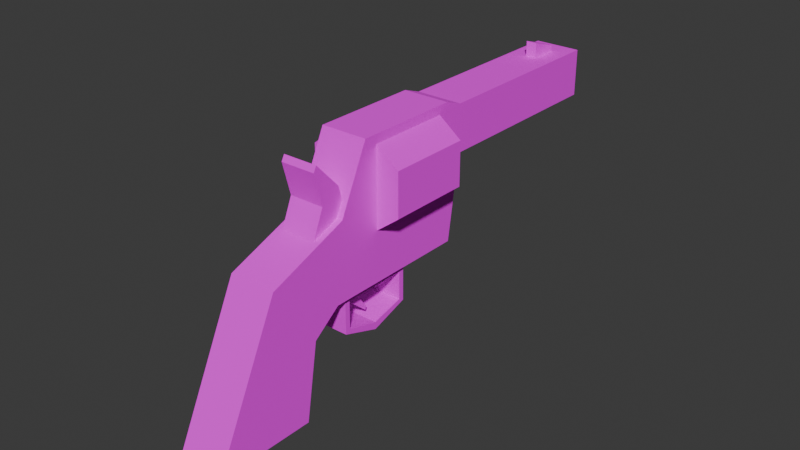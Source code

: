 # Source: Revolver.blend  (saved by Blender 5.0.119; exported with 4.5.12 LTS)
import bpy
from mathutils import Matrix  # noqa: F401  (used for matrix-valued properties, if any)

bpy.ops.wm.read_factory_settings(use_empty=True)
scene = bpy.context.scene
scene.name = 'Scene'

# ---- collections
col_collection = bpy.data.collections.new('Collection'); scene.collection.children.link(col_collection)

# ---- images (referenced by path relative to the original .blend; pixels are not part of the script)
import os
ASSET_DIR = os.environ.get("B2B_ASSET_DIR", "")  # directory of the original .blend (textures are referenced by path, not embedded)
HERE = os.path.dirname(os.path.abspath(__file__))  # packed textures are extracted next to this script under _unpacked/

def load_image(name, relpath, width, height, colorspace="sRGB"):
    """Load a texture the original file referenced (path relative to the .blend, or extracted next to this script)."""
    p = next((c for c in (os.path.join(HERE, relpath), os.path.join(ASSET_DIR, relpath)) if relpath and os.path.exists(c)), "")
    if p:
        img = bpy.data.images.load(p, check_existing=True)
        img.name = name
    else:  # same state as the original file: an image datablock whose file is absent (Cycles renders it pink)
        img = bpy.data.images.new(name, width, height)
        img.source = "FILE"
        img.filepath = "//" + (relpath or name)
    img.colorspace_settings.name = colorspace
    return img
img_guntexture_png = load_image('GunTexture.png', 'GunTexture.png', 1024, 1024, 'sRGB')

# ---- materials (node trees are filled in below, after node groups)
mat_gun = bpy.data.materials.new('Gun')
mat_gun.use_backface_culling_lightprobe_volume = False

# ---- material node trees
mat_gun.use_nodes = True; mat_gun.node_tree.nodes.clear()
_N = mat_gun.node_tree.nodes; _L = mat_gun.node_tree.links
n0 = _N.new('ShaderNodeBsdfPrincipled'); n0.name = 'Principled BSDF'; n0.location = (-200, 100)
n0.inputs[2].default_value = 1.0
n1 = _N.new('ShaderNodeOutputMaterial'); n1.name = 'Material Output'; n1.location = (200, 100)
n2 = _N.new('ShaderNodeTexImage'); n2.name = 'Image Texture'; n2.location = (-513, 59)
n2.image = img_guntexture_png
n2.interpolation = 'Closest'
_L.new(n0.outputs[0], n1.inputs[0])
_L.new(n2.outputs[0], n0.inputs[0])
n1.is_active_output = True

# ---- world
world_world = bpy.data.worlds.new('World'); scene.world = world_world
world_world.use_nodes = True; world_world.node_tree.nodes.clear()
_N = world_world.node_tree.nodes; _L = world_world.node_tree.links
n0 = _N.new('ShaderNodeOutputWorld'); n0.name = 'World Output'; n0.location = (200, 100)
n1 = _N.new('ShaderNodeBackground'); n1.name = 'Background'; n1.location = (-200, 100)
n1.inputs[0].default_value = (0.05088, 0.05088, 0.05088, 1.0)
_L.new(n1.outputs[0], n0.inputs[0])
n0.is_active_output = True
world_world.color = (0.05088, 0.05088, 0.05088)
world_world.sun_shadow_jitter_overblur = 0.0

# ---- meshes
me_cube_001 = bpy.data.meshes.new('Cube.001')
me_cube_001.from_pydata([(-0.0745, 0.5369, -3.597), (-0.2745, -0.5364, 1.112), (-0.2745, -0.07758, -3.876), (-0.0745, 0.6547, -3.597), (-0.2745, 3.916, 7.565), (0.2745, -0.5364, 1.112), (0.0745, 0.5369, -3.597), (0.2745, -0.07758, -3.876), (-0.2745, 3.916, 4.024), (0.2745, 3.916, 7.565), (0.0745, 0.6547, -3.597), (0.2745, 3.916, 4.024), (0.2046, 0.1242, 4.66), (-0.0745, 0.7584, -4.973), (-0.0745, 0.7716, -4.673), (-0.2046, 0.1242, 4.66), (0.0745, 0.7584, -4.973), (-0.2046, 0.3216, 5.562), (0.2046, 0.3216, 5.562), (0.0745, 0.7716, -4.673), (-0.2745, 1.902, 4.024), (-0.2046, 0.03635, 7.087), (-0.2046, 0.06888, 7.517), (-0.06349, 3.414, 7.565), (0.2745, 1.902, 4.024), (0.2046, 0.03635, 7.087), (0.2046, 0.06888, 7.517), (0.06349, 3.414, 7.565), (-0.2745, 1.601, 1.478), (-0.2745, 1.601, 7.417), (0.2745, 1.601, 1.478), (0.2745, 1.601, 7.417), (0.2745, 0.7365, 1.478), (-0.2745, 0.7365, 1.478), (-0.2745, 0.7365, 7.417), (-0.2745, -1.242, -9.483), (0.2745, 0.7365, 7.417), (-0.2745, -0.2087, -9.556), (-0.2745, 1.902, 7.565), (0.2745, -1.242, -9.483), (0.2745, -0.2087, -9.556), (0.2745, 1.902, 7.565), (-0.06349, 3.713, 7.565), (0.06349, 3.713, 7.565), (-0.06349, 3.414, 8.711), (-0.06349, 3.713, 8.03), (0.06349, 3.414, 8.711), (0.06349, 3.713, 8.03), (-0.2745, 1.706, 8.08), (0.2745, 1.706, 8.08), (0.2172, 1.151, -2.3), (0.2745, 0.5976, 8.077), (0.2172, 0.3569, -2.3), (0.2745, 0.2926, 3.44), (0.5432, 1.601, 2.804), (0.5432, 1.601, 6.09), (0.5432, 0.7365, 2.804), (0.5432, 0.7365, 6.09), (-0.2172, 1.151, -2.3), (0.2745, 1.762, -2.3), (-0.2745, 0.5976, 8.077), (0.2745, 0.2106, -2.3), (0.2172, 1.151, -5.129), (0.2172, 0.3569, -5.129), (0.2172, 0.7539, -6.099), (0.2172, 0.7539, -5.558), (0.2172, 1.096, -2.762), (0.2172, 0.4116, -2.762), (0.2172, 0.4116, -4.908), (0.2172, 1.096, -4.908), (-0.2172, 0.3569, -2.3), (0.2046, 0.2926, 3.44), (-0.2745, 0.2926, 3.44), (0.2046, 0.005324, 2.633), (0.2046, 0.3623, 4.5), (-0.5432, 1.601, 2.804), (-0.5432, 1.601, 6.09), (-0.5432, 0.7365, 2.804), (-0.5432, 0.7365, 6.09), (-0.2745, 1.762, -2.3), (-0.2745, 0.2106, -2.3), (-0.2172, 1.151, -5.129), (-0.2172, 0.3569, -5.129), (-0.2172, 0.7539, -6.099), (-0.2172, 0.7539, -5.558), (-0.2172, 1.096, -2.762), (-0.2172, 0.4116, -2.762), (-0.2172, 0.4116, -4.908), (-0.2172, 1.096, -4.908), (-0.2046, 0.2926, 3.44), (-0.2046, 0.005324, 2.633), (-0.2046, 0.3623, 4.5), (-0.0745, 0.6547, -2.762), (-0.0745, 0.5101, -2.762), (0.0745, 0.6547, -2.762), (0.0745, 0.5101, -2.762)], [], [(41, 24, 11, 9), (76, 75, 77, 78), (87, 82, 70, 86), (85, 58, 81, 88), (84, 83, 82, 87), (24, 41, 49, 59), (80, 2, 1, 72), (51, 53, 61, 32, 36), (61, 53, 5, 7), (15, 21, 22, 17), (42, 4, 38, 23), (5, 39, 40, 7), (43, 27, 41, 9), (33, 77, 75, 28), (23, 44, 45, 42), (28, 75, 76, 29), (27, 43, 47, 46), (31, 30, 59, 49), (36, 31, 49, 51), (32, 30, 54, 56), (30, 32, 61, 59), (55, 57, 56, 54), (30, 31, 55, 54), (36, 32, 56, 57), (31, 36, 57, 55), (34, 78, 77, 33), (86, 70, 58, 85), (52, 50, 59, 61), (67, 66, 50, 52), (65, 68, 63, 64), (68, 67, 52, 63), (66, 69, 62, 50), (69, 65, 64, 62), (74, 18, 12, 73, 71), (88, 81, 83, 84), (12, 18, 26, 25), (80, 72, 60, 34, 33), (20, 79, 48, 38), (28, 79, 80, 33), (34, 60, 48, 29), (29, 48, 79, 28), (91, 89, 90, 15, 17), (70, 80, 79, 58), (1, 2, 37, 35), (38, 4, 8, 20), (29, 76, 78, 34), (11, 8, 4, 9), (42, 43, 9, 4), (45, 47, 43, 42), (45, 44, 46, 47), (44, 23, 27, 46), (38, 41, 27, 23), (48, 49, 41, 38), (51, 49, 48, 60), (59, 79, 20, 24), (24, 20, 8, 11), (79, 59, 50, 58), (62, 81, 58, 50), (64, 83, 81, 62), (82, 83, 64, 63), (82, 63, 52, 70), (86, 67, 68, 87), (68, 65, 84, 87), (69, 88, 84, 65), (69, 66, 85, 88), (86, 85, 66, 67, 95, 94, 92, 93), (67, 86, 93, 95), (80, 70, 52, 61), (61, 7, 2, 80), (37, 2, 7, 40), (40, 39, 35, 37), (39, 5, 1, 35), (73, 90, 1, 5), (72, 1, 90), (53, 73, 5), (71, 73, 53), (89, 72, 90), (73, 12, 15, 90), (25, 21, 15, 12), (26, 22, 21, 25), (26, 18, 17, 22), (74, 91, 17, 18), (89, 91, 72), (72, 91, 60), (71, 53, 74), (53, 51, 74), (60, 91, 74, 51), (3, 0, 93, 92), (10, 3, 92, 94), (6, 10, 94, 95), (93, 0, 6, 95), (0, 3, 14, 13), (14, 19, 16, 13), (10, 6, 16, 19), (6, 0, 13, 16), (3, 10, 19, 14)])
_uv = me_cube_001.uv_layers.new(name='UVMap')
_uv.uv.foreach_set('vector', [0.6094, 0.6797, 0.6094, 0.6, 1.0, 0.6, 1.0, 0.6797, 0.5511, 0.6465, 0.5511, 0.5726, 0.3835, 0.5726, 0.3835, 0.6465, 0.3205, 0.3991, 0.3099, 0.3941, 0.3099, 0.4578, 0.3205, 0.4474, 0.4533, 0.4474, 0.4639, 0.4578, 0.4639, 0.3941, 0.4533, 0.3991, 0.3869, 0.3845, 0.3869, 0.3723, 0.3099, 0.3941, 0.3205, 0.3991, 0.6094, 0.6, 0.6094, 0.6797, 0.5715, 0.6913, 0.5823, 0.4578, 0.2816, 0.4578, 0.2257, 0.4223, 0.1368, 0.5345, 0.2975, 0.5869, 0.3566, 0.6912, 0.2975, 0.5869, 0.2816, 0.4578, 0.3835, 0.5427, 0.3835, 0.6763, 0.2816, 0.4578, 0.2975, 0.5869, 0.1368, 0.5345, 0.2257, 0.4223, 0.2648, 0.6143, 0.2478, 0.6689, 0.2541, 0.6786, 0.3031, 0.6346, 0.9595, 0.1087, 0.9776, 0.1435, 0.7982, 0.1435, 0.9329, 0.1087, 0.1368, 0.5345, 0.0, 0.2962, 0.2003, 0.2946, 0.2257, 0.4223, 0.9595, 0.08784, 0.9329, 0.08784, 0.7982, 0.05311, 0.9776, 0.05311, 0.3835, 0.5427, 0.3835, 0.5726, 0.5511, 0.5726, 0.5511, 0.5427, 0.8064, 0.6957, 0.8064, 0.8379, 0.8784, 0.7534, 0.8784, 0.6957, 0.1233, 0.8466, 0.1527, 0.8764, 0.1527, 0.9503, 0.1233, 0.9802, 0.8064, 0.6957, 0.8784, 0.6957, 0.8784, 0.7534, 0.8064, 0.8379, 0.5511, 0.6763, 0.5511, 0.5427, 0.5823, 0.4578, 0.5715, 0.6913, 0.3835, 0.6763, 0.5511, 0.6763, 0.5715, 0.6913, 0.3566, 0.6912, 0.3835, 0.5427, 0.5511, 0.5427, 0.5511, 0.5726, 0.3835, 0.5726, 0.5511, 0.5427, 0.3835, 0.5427, 0.2816, 0.4578, 0.5823, 0.4578, 0.5511, 0.6465, 0.3835, 0.6465, 0.3835, 0.5726, 0.5511, 0.5726, 0.07832, 0.8481, 0.07832, 0.9817, 0.1016, 0.9472, 0.1016, 0.8733, 0.0255, 0.9846, 0.0255, 0.8417, 0.05354, 0.8736, 0.05354, 0.9527, 0.5511, 0.6763, 0.3835, 0.6763, 0.3835, 0.6465, 0.5511, 0.6465, 0.1835, 0.9802, 0.213, 0.9503, 0.213, 0.8764, 0.1835, 0.8466, 0.3205, 0.4474, 0.3099, 0.4578, 0.4639, 0.4578, 0.4533, 0.4474, 0.6579, 0.2075, 0.7293, 0.2075, 0.7843, 0.1973, 0.6448, 0.1973, 0.3205, 0.4474, 0.4533, 0.4474, 0.4639, 0.4578, 0.3099, 0.4578, 0.3869, 0.3845, 0.3205, 0.3991, 0.3099, 0.3941, 0.3869, 0.3723, 0.3205, 0.3991, 0.3205, 0.4474, 0.3099, 0.4578, 0.3099, 0.3941, 0.4533, 0.4474, 0.4533, 0.3991, 0.4639, 0.3941, 0.4639, 0.4578, 0.4533, 0.3991, 0.3869, 0.3845, 0.3869, 0.3723, 0.4639, 0.3941, 0.311, 0.6107, 0.3031, 0.6346, 0.2648, 0.6143, 0.2418, 0.5687, 0.2975, 0.5869, 0.4533, 0.3991, 0.4639, 0.3941, 0.3869, 0.3723, 0.3869, 0.3845, 0.2648, 0.6143, 0.3031, 0.6346, 0.2541, 0.6786, 0.2478, 0.6689, 0.2816, 0.4578, 0.2975, 0.5869, 0.3566, 0.6912, 0.3835, 0.6763, 0.3835, 0.5427, 0.6094, 0.6, 0.5823, 0.4578, 0.5715, 0.6913, 0.6094, 0.6797, 0.5511, 0.5427, 0.5823, 0.4578, 0.2816, 0.4578, 0.3835, 0.5427, 0.3835, 0.6763, 0.3566, 0.6912, 0.5715, 0.6913, 0.5511, 0.6763, 0.5511, 0.6763, 0.5715, 0.6913, 0.5823, 0.4578, 0.5511, 0.5427, 0.311, 0.6107, 0.2975, 0.5869, 0.2418, 0.5687, 0.2648, 0.6143, 0.3031, 0.6346, 0.6579, 0.2849, 0.6448, 0.2951, 0.7843, 0.2951, 0.7293, 0.2849, 0.1368, 0.5345, 0.2257, 0.4223, 0.2003, 0.2946, 0.0, 0.2962, 0.6094, 0.6797, 1.0, 0.6797, 1.0, 0.6, 0.6094, 0.6, 0.5511, 0.6763, 0.5511, 0.6465, 0.3835, 0.6465, 0.3835, 0.6763, 0.9851, 0.5044, 0.8984, 0.5044, 0.8984, 0.5792, 0.9851, 0.5792, 0.9595, 0.1087, 0.9595, 0.08784, 0.9776, 0.05311, 0.9776, 0.1435, 0.896, 0.7534, 0.9267, 0.7534, 0.9267, 0.6957, 0.896, 0.6957, 0.896, 0.7534, 0.896, 0.8379, 0.9267, 0.8379, 0.9267, 0.7534, 0.896, 0.8379, 0.896, 0.6957, 0.9267, 0.6957, 0.9267, 0.8379, 0.7982, 0.1435, 0.7982, 0.05311, 0.9329, 0.08784, 0.9329, 0.1087, 0.7808, 0.1435, 0.7808, 0.05311, 0.7982, 0.05311, 0.7982, 0.1435, 0.6821, 0.05311, 0.7808, 0.05311, 0.7808, 0.1435, 0.6821, 0.1435, 0.7843, 0.1973, 0.7843, 0.2951, 0.7969, 0.2951, 0.7969, 0.1973, 0.7969, 0.1973, 0.7969, 0.2951, 0.9781, 0.2951, 0.9781, 0.1973, 0.7843, 0.2951, 0.7843, 0.1973, 0.7293, 0.2075, 0.7293, 0.2849, 0.6962, 0.4782, 0.6208, 0.4782, 0.6208, 0.4782, 0.6962, 0.4782, 0.6962, 0.4113, 0.6208, 0.4113, 0.6208, 0.4782, 0.6962, 0.4782, 0.6208, 0.3445, 0.6208, 0.4113, 0.6962, 0.4113, 0.6962, 0.3445, 0.6208, 0.3445, 0.6962, 0.3445, 0.6962, 0.3445, 0.6208, 0.3445, 0.4992, 0.4349, 0.598, 0.4349, 0.598, 0.3696, 0.4992, 0.3696, 0.598, 0.3696, 0.598, 0.3498, 0.4992, 0.3498, 0.4992, 0.3696, 0.598, 0.3696, 0.4992, 0.3696, 0.4992, 0.3498, 0.598, 0.3498, 0.598, 0.3696, 0.598, 0.4349, 0.4992, 0.4349, 0.4992, 0.3696, 0.4992, 0.4349, 0.4992, 0.4349, 0.598, 0.4349, 0.598, 0.4349, 0.5655, 0.4349, 0.5655, 0.4349, 0.5317, 0.4349, 0.5317, 0.4349, 0.598, 0.4349, 0.4992, 0.4349, 0.5317, 0.4349, 0.5655, 0.4349, 0.6448, 0.2951, 0.6579, 0.2849, 0.6579, 0.2075, 0.6448, 0.1973, 0.6448, 0.1973, 0.6189, 0.1973, 0.6189, 0.2951, 0.6448, 0.2951, 0.6071, 0.2951, 0.6189, 0.2951, 0.6189, 0.1973, 0.6071, 0.1973, 0.6071, 0.1973, 0.5141, 0.1973, 0.5141, 0.2951, 0.6071, 0.2951, 0.5183, 0.05311, 0.5811, 0.05311, 0.5811, 0.1435, 0.5183, 0.1435, 0.6294, 0.06461, 0.6294, 0.132, 0.5811, 0.1435, 0.5811, 0.05311, 0.6549, 0.1435, 0.5811, 0.1435, 0.6294, 0.132, 0.6549, 0.05311, 0.6294, 0.06461, 0.5811, 0.05311, 0.6549, 0.06461, 0.6294, 0.06461, 0.6549, 0.05311, 0.6549, 0.132, 0.6549, 0.1435, 0.6294, 0.132, 0.2314, 0.5885, 0.2314, 0.6502, 0.1383, 0.6502, 0.1383, 0.5885, 0.2314, 0.7241, 0.1383, 0.7241, 0.1383, 0.6502, 0.2314, 0.6502, 0.2541, 0.6786, 0.2541, 0.6786, 0.2478, 0.6689, 0.2478, 0.6689, 0.1181, 0.6766, 0.1181, 0.6171, 0.02504, 0.6171, 0.02504, 0.6766, 0.1181, 0.5848, 0.02504, 0.5848, 0.02504, 0.6171, 0.1181, 0.6171, 0.6549, 0.132, 0.6612, 0.132, 0.6549, 0.1435, 0.6549, 0.1435, 0.6612, 0.132, 0.6821, 0.1435, 0.6549, 0.06461, 0.6549, 0.05311, 0.6612, 0.06461, 0.6549, 0.05311, 0.6821, 0.05311, 0.6612, 0.06461, 0.6821, 0.1435, 0.6612, 0.132, 0.6612, 0.06461, 0.6821, 0.05311, 0.3677, 0.4286, 0.3448, 0.4286, 0.3396, 0.4474, 0.3677, 0.4474, 0.4281, 0.3078, 0.3695, 0.3078, 0.3695, 0.3517, 0.4281, 0.3517, 0.3448, 0.4286, 0.3677, 0.4286, 0.3677, 0.4474, 0.3396, 0.4474, 0.2847, 0.367, 0.2847, 0.3231, 0.3432, 0.3231, 0.3432, 0.367, 0.3448, 0.4286, 0.3677, 0.4286, 0.3903, 0.4044, 0.3878, 0.3977, 0.2847, 0.2664, 0.3432, 0.2664, 0.3432, 0.2507, 0.2847, 0.2507, 0.3677, 0.4286, 0.3448, 0.4286, 0.3878, 0.3977, 0.3903, 0.4044, 0.3432, 0.3231, 0.2847, 0.3231, 0.2847, 0.2507, 0.3432, 0.2507, 0.3695, 0.3078, 0.4281, 0.3078, 0.4281, 0.2511, 0.3695, 0.2511])
me_cube_001.materials.append(mat_gun)
me_cube_001.update()

# ---- objects
ob_revolver = bpy.data.objects.new('Revolver', me_cube_001)

# ---- transforms, parenting, visibility, modifiers, constraints
ob_revolver.location = (0.0, 0.0, 0.04)
ob_revolver.scale = (0.02772, 0.03127, 0.004316)

# ---- collection membership
col_collection.objects.link(ob_revolver)

# ---- scene / render settings (as saved in the file)
scene.frame_start = 1; scene.frame_end = 250; scene.frame_set(1)
scene.render.engine = 'BLENDER_EEVEE_NEXT'
scene.render.bake_bias = 0.0
scene.render.bake_samples = 0
scene.cycles.sampling_pattern = 'TABULATED_SOBOL'
scene.eevee.use_volume_custom_range = False
scene.eevee.use_shadows = False
bpy.context.view_layer.update()

# ---- added for rendering (the .blend has no active camera and no usable light): camera, sun
cam_auto = bpy.data.cameras.new('AutoCamera')
cam_auto.lens = 50.0
cam_auto.sensor_width = 36.0
cam_auto.clip_end = 1000.0
ob_auto_camera = bpy.data.objects.new('AutoCamera', cam_auto)
scene.collection.objects.link(ob_auto_camera)
ob_auto_camera.location = (0.185045, -0.180233, 0.186212)
ob_auto_camera.rotation_euler = (1.09748, -7.21219e-08, 0.694738)
scene.camera = ob_auto_camera
light_auto_sun = bpy.data.lights.new('AutoSun', 'SUN')
light_auto_sun.energy = 3.0
light_auto_sun.angle = 0.0523599
ob_auto_sun = bpy.data.objects.new('AutoSun', light_auto_sun)
scene.collection.objects.link(ob_auto_sun)
ob_auto_sun.rotation_euler = (0.872665, 0.174533, 0.523599)
bpy.context.view_layer.update()
